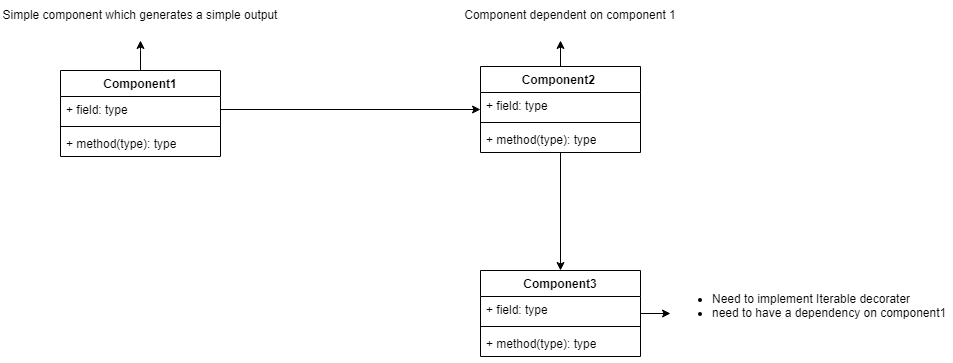

The diagram above was exported from draw.io. Its source (the exported page's mxGraphModel, read from the mxfile embedded in the PNG):
<mxGraphModel dx="794" dy="446" grid="1" gridSize="10" guides="1" tooltips="1" connect="1" arrows="1" fold="1" page="1" pageScale="1" pageWidth="827" pageHeight="1169" math="0" shadow="0">
  <root>
    <mxCell id="0" />
    <mxCell id="1" parent="0" />
    <mxCell id="NqjuY_nWc9oTDvn34v78-12" value="" style="edgeStyle=orthogonalEdgeStyle;rounded=0;orthogonalLoop=1;jettySize=auto;html=1;" parent="1" source="NqjuY_nWc9oTDvn34v78-2" edge="1">
      <mxGeometry relative="1" as="geometry">
        <mxPoint x="270" y="40" as="targetPoint" />
      </mxGeometry>
    </mxCell>
    <mxCell id="NqjuY_nWc9oTDvn34v78-2" value="Component1" style="swimlane;fontStyle=1;align=center;verticalAlign=top;childLayout=stackLayout;horizontal=1;startSize=26;horizontalStack=0;resizeParent=1;resizeParentMax=0;resizeLast=0;collapsible=1;marginBottom=0;whiteSpace=wrap;html=1;" parent="1" vertex="1">
      <mxGeometry x="190" y="70" width="160" height="86" as="geometry" />
    </mxCell>
    <mxCell id="NqjuY_nWc9oTDvn34v78-3" value="+ field: type&lt;div&gt;&lt;br&gt;&lt;/div&gt;&lt;div&gt;&lt;br&gt;&lt;/div&gt;&lt;div&gt;&lt;br&gt;&lt;/div&gt;" style="text;strokeColor=none;fillColor=none;align=left;verticalAlign=top;spacingLeft=4;spacingRight=4;overflow=hidden;rotatable=0;points=[[0,0.5],[1,0.5]];portConstraint=eastwest;whiteSpace=wrap;html=1;" parent="NqjuY_nWc9oTDvn34v78-2" vertex="1">
      <mxGeometry y="26" width="160" height="26" as="geometry" />
    </mxCell>
    <mxCell id="NqjuY_nWc9oTDvn34v78-4" value="" style="line;strokeWidth=1;fillColor=none;align=left;verticalAlign=middle;spacingTop=-1;spacingLeft=3;spacingRight=3;rotatable=0;labelPosition=right;points=[];portConstraint=eastwest;strokeColor=inherit;" parent="NqjuY_nWc9oTDvn34v78-2" vertex="1">
      <mxGeometry y="52" width="160" height="8" as="geometry" />
    </mxCell>
    <mxCell id="NqjuY_nWc9oTDvn34v78-5" value="+ method(type): type" style="text;strokeColor=none;fillColor=none;align=left;verticalAlign=top;spacingLeft=4;spacingRight=4;overflow=hidden;rotatable=0;points=[[0,0.5],[1,0.5]];portConstraint=eastwest;whiteSpace=wrap;html=1;" parent="NqjuY_nWc9oTDvn34v78-2" vertex="1">
      <mxGeometry y="60" width="160" height="26" as="geometry" />
    </mxCell>
    <mxCell id="NqjuY_nWc9oTDvn34v78-14" value="" style="edgeStyle=orthogonalEdgeStyle;rounded=0;orthogonalLoop=1;jettySize=auto;html=1;" parent="1" source="NqjuY_nWc9oTDvn34v78-6" edge="1">
      <mxGeometry relative="1" as="geometry">
        <mxPoint x="690" y="40" as="targetPoint" />
      </mxGeometry>
    </mxCell>
    <mxCell id="NqjuY_nWc9oTDvn34v78-21" style="edgeStyle=orthogonalEdgeStyle;rounded=0;orthogonalLoop=1;jettySize=auto;html=1;entryX=0.5;entryY=0;entryDx=0;entryDy=0;" parent="1" source="NqjuY_nWc9oTDvn34v78-6" target="NqjuY_nWc9oTDvn34v78-17" edge="1">
      <mxGeometry relative="1" as="geometry" />
    </mxCell>
    <mxCell id="NqjuY_nWc9oTDvn34v78-6" value="Component2&amp;nbsp;" style="swimlane;fontStyle=1;align=center;verticalAlign=top;childLayout=stackLayout;horizontal=1;startSize=26;horizontalStack=0;resizeParent=1;resizeParentMax=0;resizeLast=0;collapsible=1;marginBottom=0;whiteSpace=wrap;html=1;" parent="1" vertex="1">
      <mxGeometry x="610" y="66" width="160" height="86" as="geometry" />
    </mxCell>
    <mxCell id="NqjuY_nWc9oTDvn34v78-7" value="+ field: type" style="text;strokeColor=none;fillColor=none;align=left;verticalAlign=top;spacingLeft=4;spacingRight=4;overflow=hidden;rotatable=0;points=[[0,0.5],[1,0.5]];portConstraint=eastwest;whiteSpace=wrap;html=1;" parent="NqjuY_nWc9oTDvn34v78-6" vertex="1">
      <mxGeometry y="26" width="160" height="26" as="geometry" />
    </mxCell>
    <mxCell id="NqjuY_nWc9oTDvn34v78-8" value="" style="line;strokeWidth=1;fillColor=none;align=left;verticalAlign=middle;spacingTop=-1;spacingLeft=3;spacingRight=3;rotatable=0;labelPosition=right;points=[];portConstraint=eastwest;strokeColor=inherit;" parent="NqjuY_nWc9oTDvn34v78-6" vertex="1">
      <mxGeometry y="52" width="160" height="8" as="geometry" />
    </mxCell>
    <mxCell id="NqjuY_nWc9oTDvn34v78-9" value="+ method(type): type" style="text;strokeColor=none;fillColor=none;align=left;verticalAlign=top;spacingLeft=4;spacingRight=4;overflow=hidden;rotatable=0;points=[[0,0.5],[1,0.5]];portConstraint=eastwest;whiteSpace=wrap;html=1;" parent="NqjuY_nWc9oTDvn34v78-6" vertex="1">
      <mxGeometry y="60" width="160" height="26" as="geometry" />
    </mxCell>
    <mxCell id="NqjuY_nWc9oTDvn34v78-10" style="edgeStyle=orthogonalEdgeStyle;rounded=0;orthogonalLoop=1;jettySize=auto;html=1;entryX=0;entryY=0.5;entryDx=0;entryDy=0;" parent="1" source="NqjuY_nWc9oTDvn34v78-3" target="NqjuY_nWc9oTDvn34v78-6" edge="1">
      <mxGeometry relative="1" as="geometry" />
    </mxCell>
    <mxCell id="NqjuY_nWc9oTDvn34v78-15" value="&lt;div style=&quot;&quot;&gt;&lt;ul&gt;&lt;li&gt;&lt;span style=&quot;background-color: initial;&quot;&gt;Need to implement Iterable decorater&lt;/span&gt;&lt;/li&gt;&lt;li&gt;&lt;span style=&quot;background-color: initial;&quot;&gt;need to have a dependency on component1&lt;/span&gt;&lt;/li&gt;&lt;/ul&gt;&lt;/div&gt;&lt;div style=&quot;&quot;&gt;&lt;span style=&quot;background-color: initial;&quot;&gt;&lt;br&gt;&lt;/span&gt;&lt;/div&gt;" style="text;html=1;align=left;verticalAlign=middle;whiteSpace=wrap;rounded=0;" parent="1" vertex="1">
      <mxGeometry x="800" y="263" width="283" height="100" as="geometry" />
    </mxCell>
    <mxCell id="NqjuY_nWc9oTDvn34v78-24" style="edgeStyle=orthogonalEdgeStyle;rounded=0;orthogonalLoop=1;jettySize=auto;html=1;" parent="1" source="NqjuY_nWc9oTDvn34v78-17" target="NqjuY_nWc9oTDvn34v78-15" edge="1">
      <mxGeometry relative="1" as="geometry" />
    </mxCell>
    <mxCell id="NqjuY_nWc9oTDvn34v78-17" value="Component3" style="swimlane;fontStyle=1;align=center;verticalAlign=top;childLayout=stackLayout;horizontal=1;startSize=26;horizontalStack=0;resizeParent=1;resizeParentMax=0;resizeLast=0;collapsible=1;marginBottom=0;whiteSpace=wrap;html=1;" parent="1" vertex="1">
      <mxGeometry x="610" y="270" width="160" height="86" as="geometry" />
    </mxCell>
    <mxCell id="NqjuY_nWc9oTDvn34v78-18" value="+ field: type" style="text;strokeColor=none;fillColor=none;align=left;verticalAlign=top;spacingLeft=4;spacingRight=4;overflow=hidden;rotatable=0;points=[[0,0.5],[1,0.5]];portConstraint=eastwest;whiteSpace=wrap;html=1;" parent="NqjuY_nWc9oTDvn34v78-17" vertex="1">
      <mxGeometry y="26" width="160" height="26" as="geometry" />
    </mxCell>
    <mxCell id="NqjuY_nWc9oTDvn34v78-19" value="" style="line;strokeWidth=1;fillColor=none;align=left;verticalAlign=middle;spacingTop=-1;spacingLeft=3;spacingRight=3;rotatable=0;labelPosition=right;points=[];portConstraint=eastwest;strokeColor=inherit;" parent="NqjuY_nWc9oTDvn34v78-17" vertex="1">
      <mxGeometry y="52" width="160" height="8" as="geometry" />
    </mxCell>
    <mxCell id="NqjuY_nWc9oTDvn34v78-20" value="+ method(type): type" style="text;strokeColor=none;fillColor=none;align=left;verticalAlign=top;spacingLeft=4;spacingRight=4;overflow=hidden;rotatable=0;points=[[0,0.5],[1,0.5]];portConstraint=eastwest;whiteSpace=wrap;html=1;" parent="NqjuY_nWc9oTDvn34v78-17" vertex="1">
      <mxGeometry y="60" width="160" height="26" as="geometry" />
    </mxCell>
    <mxCell id="NqjuY_nWc9oTDvn34v78-22" value="Simple component which generates a simple output" style="text;html=1;align=center;verticalAlign=middle;whiteSpace=wrap;rounded=0;" parent="1" vertex="1">
      <mxGeometry x="130" width="280" height="30" as="geometry" />
    </mxCell>
    <mxCell id="NqjuY_nWc9oTDvn34v78-23" value="Component dependent on component 1" style="text;html=1;align=center;verticalAlign=middle;whiteSpace=wrap;rounded=0;" parent="1" vertex="1">
      <mxGeometry x="560" width="280" height="30" as="geometry" />
    </mxCell>
  </root>
</mxGraphModel>